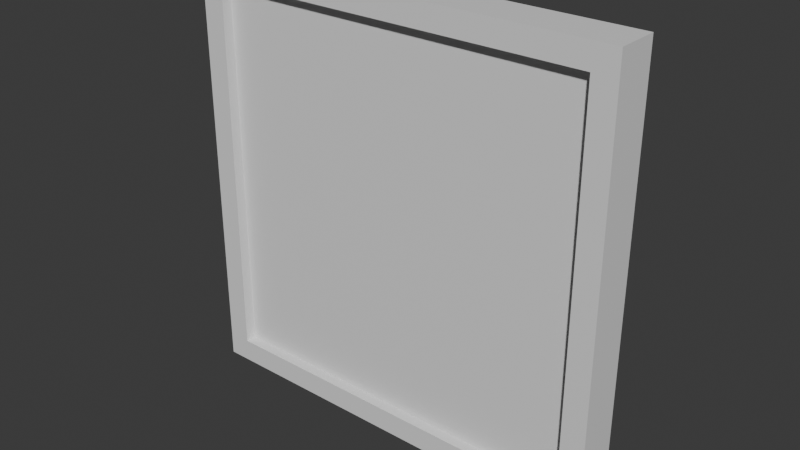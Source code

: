 # Source: SquarePortal.blend  (saved by Blender 4.1.24; exported with 4.5.12 LTS)
import bpy
from mathutils import Matrix  # noqa: F401  (used for matrix-valued properties, if any)

bpy.ops.wm.read_factory_settings(use_empty=True)
scene = bpy.context.scene
scene.name = 'Scene'

# ---- collections
col_newportal = bpy.data.collections.new('NewPortal'); scene.collection.children.link(col_newportal)

# ---- materials (node trees are filled in below, after node groups)
mat_material = bpy.data.materials.new('Material')
mat_material.alpha_threshold = 0.0
mat_material.use_transparent_shadow = False
mat_material.roughness = 0.5
mat_material.line_color = (0.0, 0.0, 0.0, 1.0)

# ---- material node trees
mat_material.use_nodes = True; mat_material.node_tree.nodes.clear()
_N = mat_material.node_tree.nodes; _L = mat_material.node_tree.links
n0 = _N.new('ShaderNodeOutputMaterial'); n0.name = 'Material Output'; n0.location = (300, 300)
n1 = _N.new('ShaderNodeBsdfPrincipled'); n1.name = 'Principled BSDF'; n1.location = (10, 300)
n1.inputs[3].default_value = 1.45
_L.new(n1.outputs[0], n0.inputs[0])
n0.is_active_output = True

# ---- world
world_world = bpy.data.worlds.new('World'); scene.world = world_world
world_world.use_nodes = True; world_world.node_tree.nodes.clear()
_N = world_world.node_tree.nodes; _L = world_world.node_tree.links
n0 = _N.new('ShaderNodeOutputWorld'); n0.name = 'World Output'; n0.location = (300, 300)
n1 = _N.new('ShaderNodeBackground'); n1.name = 'Background'; n1.location = (10, 300)
n1.inputs[0].default_value = (0.05088, 0.05088, 0.05088, 1.0)
_L.new(n1.outputs[0], n0.inputs[0])
n0.is_active_output = True
world_world.color = (0.05088, 0.05088, 0.05088)
world_world.use_sun_shadow = False
world_world.sun_shadow_jitter_overblur = 0.0

# ---- meshes
me_cube = bpy.data.meshes.new('Cube')
me_cube.from_pydata([(0.8909, 0.1, 0.8909), (0.8909, 0.1, -0.8909), (0.8909, -0.1, 0.8909), (0.8909, -0.1, -0.8909), (-0.8909, 0.1, 0.8909), (-0.8909, 0.1, -0.8909), (-0.8909, -0.1, 0.8909), (-0.8909, -0.1, -0.8909), (1.0, 0.1, -1.0), (-1.0, 0.1, -1.0), (1.0, 0.1, 1.0), (-1.0, -0.1, -1.0), (-1.0, -0.1, 1.0), (1.0, -0.1, 1.0), (1.0, -0.1, -1.0), (-1.0, 0.1, 1.0), (0.8909, 0.0, -0.8909), (-0.8909, 0.0, -0.8909), (-0.8909, 0.0, 0.8909), (0.8909, 0.0, 0.8909), (0.8909, -0.05, -0.8909), (-0.8909, -0.05, -0.8909), (-0.8909, -0.05, 0.8909), (0.8909, -0.05, 0.8909), (-0.8909, 0.05, 0.8909), (0.8909, 0.05, 0.8909), (0.8909, 0.05, -0.8909), (-0.8909, 0.05, -0.8909), (0.8909, -0.05, 0.8909), (0.8909, -0.05, -0.8909), (0.8909, 0.05, 0.8909), (0.8909, 0.05, -0.8909), (0.8909, -0.05, 0.8909), (0.8909, -0.05, -0.8909), (0.8909, 0.05, 0.8909), (0.8909, 0.05, -0.8909)], [], [(10, 15, 12, 13), (11, 12, 15, 9), (9, 8, 14, 11), (8, 10, 13, 14), (5, 1, 8, 9), (1, 0, 10, 8), (7, 6, 12, 11), (2, 3, 14, 13), (4, 5, 9, 15), (6, 2, 13, 12), (3, 7, 11, 14), (0, 4, 15, 10), (20, 21, 7, 3), (27, 5, 4, 24), (25, 24, 4, 0), (20, 3, 2, 23), (26, 16, 19, 25), (23, 22, 18, 19), (21, 17, 18, 22), (26, 27, 17, 16), (7, 21, 22, 6), (2, 6, 22, 23), (16, 20, 23, 19), (16, 17, 21, 20), (1, 5, 27, 26), (1, 26, 25, 0), (19, 18, 24, 25), (17, 27, 24, 18), (28, 29, 31, 30), (30, 31, 35, 34), (34, 35, 33, 32), (32, 33, 29, 28), (30, 34, 32, 28), (35, 31, 29, 33)])
_uv = me_cube.uv_layers.new(name='UVMap')
_uv.uv.foreach_set('vector', [0.625, 0.5, 0.875, 0.5, 0.875, 0.75, 0.625, 0.75, 0.375, 0.0, 0.625, 0.0, 0.625, 0.25, 0.375, 0.25, 0.125, 0.5, 0.375, 0.5, 0.375, 0.75, 0.125, 0.75, 0.375, 0.5, 0.625, 0.5, 0.625, 0.75, 0.375, 0.75, 0.3886, 0.2636, 0.3886, 0.4864, 0.375, 0.5, 0.375, 0.25, 0.3886, 0.4864, 0.6114, 0.4864, 0.625, 0.5, 0.375, 0.5, 0.3886, 0.9864, 0.6114, 0.9864, 0.625, 1.0, 0.375, 1.0, 0.6114, 0.7636, 0.3886, 0.7636, 0.375, 0.75, 0.625, 0.75, 0.6114, 0.2636, 0.3886, 0.2636, 0.375, 0.25, 0.625, 0.25, 0.6114, 0.9864, 0.6114, 0.7636, 0.625, 0.75, 0.625, 1.0, 0.3886, 0.7636, 0.3886, 0.9864, 0.375, 1.0, 0.375, 0.75, 0.6114, 0.4864, 0.6114, 0.2636, 0.625, 0.25, 0.625, 0.5, 0.3886, 0.6943, 0.3886, 0.8057, 0.3886, 0.9864, 0.3886, 0.7636, 0.3886, 0.4443, 0.3886, 0.2636, 0.6114, 0.2636, 0.6114, 0.4443, 0.6114, 0.5557, 0.6114, 0.4443, 0.6114, 0.2636, 0.6114, 0.4864, 0.3886, 0.6943, 0.3886, 0.7636, 0.6114, 0.7636, 0.6114, 0.6943, 0.3886, 0.5557, 0.3886, 0.625, 0.6114, 0.625, 0.6114, 0.5557, 0.6114, 0.6943, 0.6114, 0.8057, 0.6114, 0.625, 0.6114, 0.625, 0.3886, 0.8057, 0.3886, 0.625, 0.6114, 0.625, 0.6114, 0.8057, 0.3886, 0.5557, 0.3886, 0.4443, 0.3886, 0.625, 0.3886, 0.625, 0.3886, 0.9864, 0.3886, 0.8057, 0.6114, 0.8057, 0.6114, 0.9864, 0.6114, 0.7636, 0.6114, 0.9864, 0.6114, 0.8057, 0.6114, 0.6943, 0.3886, 0.625, 0.3886, 0.6943, 0.6114, 0.6943, 0.6114, 0.625, 0.3886, 0.625, 0.3886, 0.625, 0.3886, 0.8057, 0.3886, 0.6943, 0.3886, 0.4864, 0.3886, 0.2636, 0.3886, 0.4443, 0.3886, 0.5557, 0.3886, 0.4864, 0.3886, 0.5557, 0.6114, 0.5557, 0.6114, 0.4864, 0.6114, 0.625, 0.6114, 0.625, 0.6114, 0.4443, 0.6114, 0.5557, 0.3886, 0.625, 0.3886, 0.4443, 0.6114, 0.4443, 0.6114, 0.625, 0.375, 0.0, 0.625, 0.0, 0.625, 0.25, 0.375, 0.25, 0.375, 0.25, 0.625, 0.25, 0.625, 0.5, 0.375, 0.5, 0.375, 0.5, 0.625, 0.5, 0.625, 0.75, 0.375, 0.75, 0.375, 0.75, 0.625, 0.75, 0.625, 1.0, 0.375, 1.0, 0.125, 0.5, 0.375, 0.5, 0.375, 0.75, 0.125, 0.75, 0.625, 0.5, 0.875, 0.5, 0.875, 0.75, 0.625, 0.75])
me_cube.materials.append(mat_material)
me_cube.use_mirror_vertex_groups = False
me_cube.update()
me_cube_003 = bpy.data.meshes.new('Cube.003')
me_cube_003.from_pydata([(0.8909, 0.5, -0.8909), (-0.8909, 0.5, -0.8909), (0.8909, 0.5, 0.8909), (-0.8909, 0.5, 0.8909), (0.8909, -0.5, -0.8909), (-0.8909, -0.5, -0.8909), (0.8909, -0.5, 0.8909), (-0.8909, -0.5, 0.8909)], [], [(0, 1, 3, 2), (2, 3, 7, 6), (6, 7, 5, 4), (4, 5, 1, 0), (2, 6, 4, 0), (7, 3, 1, 5)])
_uv = me_cube_003.uv_layers.new(name='UVMap')
_uv.uv.foreach_set('vector', [0.375, 0.0, 0.625, 0.0, 0.625, 0.25, 0.375, 0.25, 0.375, 0.25, 0.625, 0.25, 0.625, 0.5, 0.375, 0.5, 0.375, 0.5, 0.625, 0.5, 0.625, 0.75, 0.375, 0.75, 0.375, 0.75, 0.625, 0.75, 0.625, 1.0, 0.375, 1.0, 0.125, 0.5, 0.375, 0.5, 0.375, 0.75, 0.125, 0.75, 0.625, 0.5, 0.875, 0.5, 0.875, 0.75, 0.625, 0.75])
me_cube_003.materials.append(mat_material)
me_cube_003.use_mirror_vertex_groups = False
me_cube_003.update()

# ---- objects
ob_frame = bpy.data.objects.new('Frame', me_cube)
ob_screen = bpy.data.objects.new('Screen', me_cube_003)

# ---- transforms, parenting, visibility, modifiers, constraints
ob_frame.location = (7.451e-09, 0.0, 0.0)
ob_frame.lock_rotations_4d = False
ob_frame.empty_display_type = 'ARROWS'
ob_frame.lineart.crease_threshold = 0.0
ob_screen.parent = ob_frame
ob_screen.location = (7.451e-09, 0.0, 0.0)
ob_screen.scale = (1.0, 0.1, 1.0)
ob_screen.lock_rotations_4d = False
ob_screen.empty_display_type = 'ARROWS'
ob_screen.lineart.crease_threshold = 0.0

# ---- collection membership
col_newportal.objects.link(ob_frame)
col_newportal.objects.link(ob_screen)

# ---- scene / render settings (as saved in the file)
scene.frame_start = 1; scene.frame_end = 250; scene.frame_set(2)
scene.render.engine = 'BLENDER_EEVEE_NEXT'
scene.cycles.sampling_pattern = 'TABULATED_SOBOL'
scene.eevee.ray_tracing_options.trace_max_roughness = 0.0
bpy.context.view_layer.update()

# ---- added for rendering (the .blend has no active camera and no usable light): camera, sun
cam_auto = bpy.data.cameras.new('AutoCamera')
cam_auto.lens = 50.0
cam_auto.sensor_width = 36.0
cam_auto.clip_end = 1000.0
ob_auto_camera = bpy.data.objects.new('AutoCamera', cam_auto)
scene.collection.objects.link(ob_auto_camera)
ob_auto_camera.location = (2.62346, -3.14816, 2.09877)
ob_auto_camera.rotation_euler = (1.09748, -7.21219e-08, 0.694738)
scene.camera = ob_auto_camera
light_auto_sun = bpy.data.lights.new('AutoSun', 'SUN')
light_auto_sun.energy = 3.0
light_auto_sun.angle = 0.0523599
ob_auto_sun = bpy.data.objects.new('AutoSun', light_auto_sun)
scene.collection.objects.link(ob_auto_sun)
ob_auto_sun.rotation_euler = (0.872665, 0.174533, 0.523599)
bpy.context.view_layer.update()
